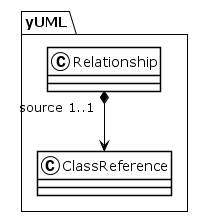

The diagram above was rendered by PlantUML. Its source (embedded in the PNG):
@startuml
!theme plain
package yUML {
class Relationship {
}
Relationship "source 1..1" *--> ClassReference
class ClassReference {
}
}
@enduml